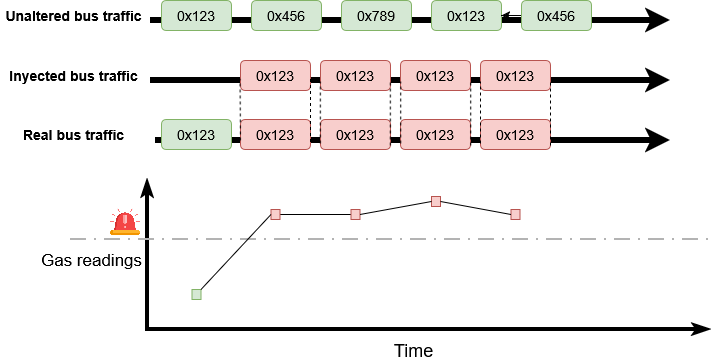

The diagram above was exported from draw.io. Its source (the exported page's mxGraphModel, read from the mxfile embedded in the PNG):
<mxGraphModel dx="1426" dy="-418" grid="1" gridSize="10" guides="1" tooltips="1" connect="1" arrows="1" fold="1" page="1" pageScale="1" pageWidth="827" pageHeight="1169" math="0" shadow="0">
  <root>
    <mxCell id="0" />
    <mxCell id="1" parent="0" />
    <mxCell id="2" edge="1" parent="1" style="endArrow=classic;html=1;rounded=0;strokeWidth=6;" value="">
      <mxGeometry height="50" relative="1" width="50" as="geometry">
        <mxPoint x="165" y="1760" as="sourcePoint" />
        <mxPoint x="680" y="1760" as="targetPoint" />
      </mxGeometry>
    </mxCell>
    <mxCell id="3" edge="1" parent="1" style="endArrow=classic;html=1;rounded=0;strokeWidth=6;" value="">
      <mxGeometry height="50" relative="1" width="50" as="geometry">
        <mxPoint x="160" y="1700" as="sourcePoint" />
        <mxPoint x="680" y="1700" as="targetPoint" />
      </mxGeometry>
    </mxCell>
    <mxCell id="4" edge="1" parent="1" style="endArrow=classic;html=1;rounded=0;strokeWidth=6;" value="">
      <mxGeometry height="50" relative="1" width="50" as="geometry">
        <mxPoint x="160" y="1640" as="sourcePoint" />
        <mxPoint x="680" y="1640" as="targetPoint" />
      </mxGeometry>
    </mxCell>
    <mxCell id="5" parent="1" style="text;html=1;whiteSpace=wrap;strokeColor=none;fillColor=none;align=center;verticalAlign=middle;rounded=0;fontSize=14;fontStyle=1" value="Unaltered bus traffic" vertex="1">
      <mxGeometry height="30" width="147" x="10" y="1620" as="geometry" />
    </mxCell>
    <mxCell id="6" parent="1" style="text;html=1;whiteSpace=wrap;strokeColor=none;fillColor=none;align=center;verticalAlign=middle;rounded=0;fontSize=14;fontStyle=1" value="Inyected bus traffic" vertex="1">
      <mxGeometry height="30" width="147" x="10" y="1680" as="geometry" />
    </mxCell>
    <mxCell id="7" parent="1" style="text;html=1;whiteSpace=wrap;strokeColor=none;fillColor=none;align=center;verticalAlign=middle;rounded=0;fontSize=14;fontStyle=1" value="Real bus traffic" vertex="1">
      <mxGeometry height="30" width="147" x="10" y="1738.5" as="geometry" />
    </mxCell>
    <mxCell id="8" parent="1" style="rounded=1;whiteSpace=wrap;html=1;fillColor=#d5e8d4;strokeColor=#82b366;fontSize=14;" value="0x123" vertex="1">
      <mxGeometry height="30" width="70" x="171" y="1620" as="geometry" />
    </mxCell>
    <mxCell id="9" parent="1" style="rounded=1;whiteSpace=wrap;html=1;fillColor=#d5e8d4;strokeColor=#82b366;fontSize=14;" value="0x456" vertex="1">
      <mxGeometry height="30" width="70" x="261" y="1620" as="geometry" />
    </mxCell>
    <mxCell id="10" parent="1" style="rounded=1;whiteSpace=wrap;html=1;fillColor=#d5e8d4;strokeColor=#82b366;fontSize=14;" value="0x789" vertex="1">
      <mxGeometry height="30" width="70" x="351" y="1620" as="geometry" />
    </mxCell>
    <mxCell id="11" parent="1" style="rounded=1;whiteSpace=wrap;html=1;fillColor=#d5e8d4;strokeColor=#82b366;fontSize=14;" value="0x123" vertex="1">
      <mxGeometry height="30" width="70" x="441" y="1620" as="geometry" />
    </mxCell>
    <mxCell id="12" edge="1" parent="1" source="13" style="edgeStyle=orthogonalEdgeStyle;rounded=0;orthogonalLoop=1;jettySize=auto;html=1;" target="11" value="">
      <mxGeometry relative="1" as="geometry" />
    </mxCell>
    <mxCell id="13" parent="1" style="rounded=1;whiteSpace=wrap;html=1;fillColor=#d5e8d4;strokeColor=#82b366;fontSize=14;" value="0x456" vertex="1">
      <mxGeometry height="30" width="70" x="531" y="1620" as="geometry" />
    </mxCell>
    <mxCell id="14" edge="1" parent="1" style="endArrow=classicThin;html=1;rounded=0;strokeWidth=4;startArrow=none;startFill=0;endFill=1;" value="">
      <mxGeometry height="50" relative="1" width="50" as="geometry">
        <mxPoint x="157" y="1949" as="sourcePoint" />
        <mxPoint x="157" y="1799" as="targetPoint" />
      </mxGeometry>
    </mxCell>
    <mxCell id="15" connectable="0" parent="14" style="edgeLabel;html=1;align=center;verticalAlign=middle;resizable=0;points=[];" value="&lt;font style=&quot;font-size: 17px;&quot;&gt;Gas readings&lt;/font&gt;" vertex="1">
      <mxGeometry relative="1" x="-0.0622" y="-2" as="geometry">
        <mxPoint x="-59" as="offset" />
      </mxGeometry>
    </mxCell>
    <mxCell id="16" edge="1" parent="1" style="endArrow=none;html=1;rounded=0;strokeWidth=4;startArrow=classicThin;startFill=1;" value="">
      <mxGeometry height="50" relative="1" width="50" as="geometry">
        <mxPoint x="720" y="1949" as="sourcePoint" />
        <mxPoint x="155" y="1949" as="targetPoint" />
      </mxGeometry>
    </mxCell>
    <mxCell id="17" connectable="0" parent="16" style="edgeLabel;html=1;align=center;verticalAlign=middle;resizable=0;points=[];" value="&lt;font style=&quot;font-size: 18px;&quot;&gt;Time&lt;/font&gt;" vertex="1">
      <mxGeometry relative="1" x="0.2199" y="2" as="geometry">
        <mxPoint x="47" y="18" as="offset" />
      </mxGeometry>
    </mxCell>
    <mxCell id="18" parent="1" style="rounded=0;whiteSpace=wrap;html=1;fillColor=#d5e8d4;strokeColor=#82b366;" value="" vertex="1">
      <mxGeometry height="10" width="9" x="201.5" y="1909" as="geometry" />
    </mxCell>
    <mxCell id="19" edge="1" parent="1" source="20" style="edgeStyle=orthogonalEdgeStyle;rounded=0;orthogonalLoop=1;jettySize=auto;html=1;entryX=0;entryY=0.5;entryDx=0;entryDy=0;endArrow=none;endFill=0;" target="21">
      <mxGeometry relative="1" as="geometry" />
    </mxCell>
    <mxCell id="20" parent="1" style="rounded=0;whiteSpace=wrap;html=1;fillColor=#f8cecc;strokeColor=#b85450;" value="" vertex="1">
      <mxGeometry height="10" width="9" x="280.5" y="1829" as="geometry" />
    </mxCell>
    <mxCell id="21" parent="1" style="rounded=0;whiteSpace=wrap;html=1;fillColor=#f8cecc;strokeColor=#b85450;" value="" vertex="1">
      <mxGeometry height="10" width="9" x="360.5" y="1829" as="geometry" />
    </mxCell>
    <mxCell id="22" parent="1" style="rounded=0;whiteSpace=wrap;html=1;fillColor=#f8cecc;strokeColor=#b85450;" value="" vertex="1">
      <mxGeometry height="10" width="9" x="441" y="1816" as="geometry" />
    </mxCell>
    <mxCell id="23" parent="1" style="rounded=0;whiteSpace=wrap;html=1;fillColor=#f8cecc;strokeColor=#b85450;" value="" vertex="1">
      <mxGeometry height="10" width="9" x="520.5" y="1829" as="geometry" />
    </mxCell>
    <mxCell id="24" edge="1" parent="1" style="endArrow=none;dashed=1;html=1;dashPattern=8 4 1 4;strokeWidth=2;rounded=0;strokeColor=#B3B3B3;" value="">
      <mxGeometry height="50" relative="1" width="50" as="geometry">
        <mxPoint x="80" y="1859" as="sourcePoint" />
        <mxPoint x="720" y="1859" as="targetPoint" />
      </mxGeometry>
    </mxCell>
    <mxCell id="25" edge="1" parent="1" source="18" style="endArrow=none;html=1;rounded=0;exitX=1;exitY=0;exitDx=0;exitDy=0;entryX=0;entryY=0.5;entryDx=0;entryDy=0;startArrow=none;startFill=0;endFill=0;" target="20" value="">
      <mxGeometry height="50" relative="1" width="50" as="geometry">
        <mxPoint x="310" y="1879" as="sourcePoint" />
        <mxPoint x="360" y="1829" as="targetPoint" />
      </mxGeometry>
    </mxCell>
    <mxCell id="26" edge="1" parent="1" source="21" style="endArrow=none;html=1;rounded=0;exitX=1;exitY=0.5;exitDx=0;exitDy=0;entryX=0;entryY=0.5;entryDx=0;entryDy=0;startArrow=none;startFill=0;endFill=0;" target="22" value="">
      <mxGeometry height="50" relative="1" width="50" as="geometry">
        <mxPoint x="360" y="1914" as="sourcePoint" />
        <mxPoint x="430" y="1839" as="targetPoint" />
      </mxGeometry>
    </mxCell>
    <mxCell id="27" edge="1" parent="1" source="22" style="endArrow=none;html=1;rounded=0;exitX=1;exitY=0.5;exitDx=0;exitDy=0;entryX=0;entryY=0.5;entryDx=0;entryDy=0;startArrow=none;startFill=0;endFill=0;" target="23" value="">
      <mxGeometry height="50" relative="1" width="50" as="geometry">
        <mxPoint x="460" y="1894" as="sourcePoint" />
        <mxPoint x="530" y="1819" as="targetPoint" />
      </mxGeometry>
    </mxCell>
    <mxCell id="28" parent="1" style="rounded=1;whiteSpace=wrap;html=1;fillColor=#f8cecc;strokeColor=#b85450;fontSize=14;" value="0x123" vertex="1">
      <mxGeometry height="30" width="70" x="250" y="1680" as="geometry" />
    </mxCell>
    <mxCell id="29" parent="1" style="rounded=1;whiteSpace=wrap;html=1;fillColor=#f8cecc;strokeColor=#b85450;fontSize=14;" value="0x123" vertex="1">
      <mxGeometry height="30" width="70" x="330" y="1680" as="geometry" />
    </mxCell>
    <mxCell id="30" parent="1" style="rounded=1;whiteSpace=wrap;html=1;fillColor=#f8cecc;strokeColor=#b85450;fontSize=14;" value="0x123" vertex="1">
      <mxGeometry height="30" width="70" x="410" y="1680" as="geometry" />
    </mxCell>
    <mxCell id="31" parent="1" style="rounded=1;whiteSpace=wrap;html=1;fillColor=#f8cecc;strokeColor=#b85450;fontSize=14;" value="0x123" vertex="1">
      <mxGeometry height="30" width="70" x="490" y="1680" as="geometry" />
    </mxCell>
    <mxCell id="32" parent="1" style="shape=image;verticalLabelPosition=bottom;labelBackgroundColor=default;verticalAlign=top;aspect=fixed;imageAspect=0;image=data:image/png,(base64 omitted: 25604 chars);" value="" vertex="1">
      <mxGeometry height="30" width="30" x="120" y="1826" as="geometry" />
    </mxCell>
    <mxCell id="33" parent="1" style="rounded=1;whiteSpace=wrap;html=1;fillColor=#d5e8d4;strokeColor=#82b366;fontSize=14;" value="0x123" vertex="1">
      <mxGeometry height="30" width="70" x="171" y="1739" as="geometry" />
    </mxCell>
    <mxCell id="34" parent="1" style="rounded=1;whiteSpace=wrap;html=1;fillColor=#f8cecc;strokeColor=#b85450;fontSize=14;" value="0x123" vertex="1">
      <mxGeometry height="30" width="70" x="250" y="1739" as="geometry" />
    </mxCell>
    <mxCell id="35" parent="1" style="rounded=1;whiteSpace=wrap;html=1;fillColor=#f8cecc;strokeColor=#b85450;fontSize=14;" value="0x123" vertex="1">
      <mxGeometry height="30" width="70" x="330" y="1739" as="geometry" />
    </mxCell>
    <mxCell id="36" parent="1" style="rounded=1;whiteSpace=wrap;html=1;fillColor=#f8cecc;strokeColor=#b85450;fontSize=14;" value="0x123" vertex="1">
      <mxGeometry height="30" width="70" x="410" y="1739" as="geometry" />
    </mxCell>
    <mxCell id="37" parent="1" style="rounded=1;whiteSpace=wrap;html=1;fillColor=#f8cecc;strokeColor=#b85450;fontSize=14;" value="0x123" vertex="1">
      <mxGeometry height="30" width="70" x="490" y="1739" as="geometry" />
    </mxCell>
    <mxCell id="38" edge="1" parent="1" style="endArrow=none;dashed=1;html=1;rounded=0;entryX=-0.006;entryY=0.611;entryDx=0;entryDy=0;entryPerimeter=0;" target="28" value="">
      <mxGeometry height="50" relative="1" width="50" as="geometry">
        <mxPoint x="250" y="1760" as="sourcePoint" />
        <mxPoint x="270" y="1720" as="targetPoint" />
      </mxGeometry>
    </mxCell>
    <mxCell id="39" edge="1" parent="1" source="34" style="endArrow=none;dashed=1;html=1;rounded=0;entryX=0;entryY=0.75;entryDx=0;entryDy=0;exitX=1;exitY=0.75;exitDx=0;exitDy=0;" value="">
      <mxGeometry height="50" relative="1" width="50" as="geometry">
        <mxPoint x="320" y="1754" as="sourcePoint" />
        <mxPoint x="320" y="1697" as="targetPoint" />
      </mxGeometry>
    </mxCell>
    <mxCell id="40" edge="1" parent="1" style="endArrow=none;dashed=1;html=1;rounded=0;entryX=-0.006;entryY=0.611;entryDx=0;entryDy=0;entryPerimeter=0;" value="">
      <mxGeometry height="50" relative="1" width="50" as="geometry">
        <mxPoint x="329.86" y="1763" as="sourcePoint" />
        <mxPoint x="329.86" y="1701" as="targetPoint" />
      </mxGeometry>
    </mxCell>
    <mxCell id="41" edge="1" parent="1" style="endArrow=none;dashed=1;html=1;rounded=0;entryX=0;entryY=0.75;entryDx=0;entryDy=0;exitX=1;exitY=0.75;exitDx=0;exitDy=0;" value="">
      <mxGeometry height="50" relative="1" width="50" as="geometry">
        <mxPoint x="399.86" y="1765" as="sourcePoint" />
        <mxPoint x="399.86" y="1700" as="targetPoint" />
      </mxGeometry>
    </mxCell>
    <mxCell id="42" edge="1" parent="1" style="endArrow=none;dashed=1;html=1;rounded=0;entryX=-0.006;entryY=0.611;entryDx=0;entryDy=0;entryPerimeter=0;" value="">
      <mxGeometry height="50" relative="1" width="50" as="geometry">
        <mxPoint x="410.22" y="1763" as="sourcePoint" />
        <mxPoint x="410.22" y="1701" as="targetPoint" />
      </mxGeometry>
    </mxCell>
    <mxCell id="43" edge="1" parent="1" style="endArrow=none;dashed=1;html=1;rounded=0;entryX=0;entryY=0.75;entryDx=0;entryDy=0;exitX=1;exitY=0.75;exitDx=0;exitDy=0;" value="">
      <mxGeometry height="50" relative="1" width="50" as="geometry">
        <mxPoint x="480.22" y="1765" as="sourcePoint" />
        <mxPoint x="480.22" y="1700" as="targetPoint" />
      </mxGeometry>
    </mxCell>
    <mxCell id="44" edge="1" parent="1" style="endArrow=none;dashed=1;html=1;rounded=0;entryX=-0.006;entryY=0.611;entryDx=0;entryDy=0;entryPerimeter=0;" value="">
      <mxGeometry height="50" relative="1" width="50" as="geometry">
        <mxPoint x="490" y="1763" as="sourcePoint" />
        <mxPoint x="490" y="1701" as="targetPoint" />
      </mxGeometry>
    </mxCell>
    <mxCell id="45" edge="1" parent="1" style="endArrow=none;dashed=1;html=1;rounded=0;entryX=0;entryY=0.75;entryDx=0;entryDy=0;exitX=1;exitY=0.75;exitDx=0;exitDy=0;" value="">
      <mxGeometry height="50" relative="1" width="50" as="geometry">
        <mxPoint x="560" y="1765" as="sourcePoint" />
        <mxPoint x="560" y="1700" as="targetPoint" />
      </mxGeometry>
    </mxCell>
  </root>
</mxGraphModel>